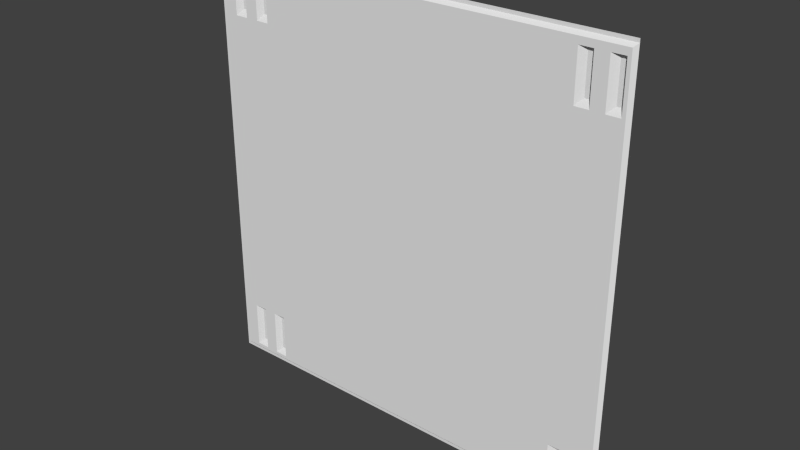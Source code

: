 # Source: sci1_6.blend  (saved by Blender 2.76.0; exported with 4.5.12 LTS)
import bpy
from mathutils import Matrix  # noqa: F401  (used for matrix-valued properties, if any)

bpy.ops.wm.read_factory_settings(use_empty=True)
scene = bpy.context.scene
scene.name = 'Scene'

# ---- collections
col_collection_1 = bpy.data.collections.new('Collection 1'); scene.collection.children.link(col_collection_1)

# ---- materials (node trees are filled in below, after node groups)
mat_sci1_6 = bpy.data.materials.new('sci1_6')
mat_sci1_6.alpha_threshold = 0.0
mat_sci1_6.use_transparent_shadow = False
mat_sci1_6.roughness = 0.5

# ---- material node trees

# ---- world
world_world = bpy.data.worlds.new('World'); scene.world = world_world
world_world.color = (0.05088, 0.05088, 0.05088)
world_world.use_sun_shadow = False
world_world.sun_shadow_jitter_overblur = 0.0
world_world.cycles.sampling_method = 'MANUAL'
world_world.cycles.sample_map_resolution = 256

# ---- meshes
me_sci1_6 = bpy.data.meshes.new('sci1_6')
me_sci1_6.from_pydata([(-1.28, 1.28, -1.28), (1.28, 1.28, -1.28), (-1.28, 1.28, 1.28), (1.28, 1.28, 1.28), (-1.24, 1.26, 1.24), (1.26, 1.26, 1.24), (1.28, 1.28, 1.26), (-1.26, 1.28, 1.26), (-1.24, 1.26, -1.24), (1.26, 1.26, -1.24), (1.28, 1.28, -1.26), (-1.26, 1.28, -1.26), (1.0, 1.26, 1.24), (1.0, 1.26, 0.92), (1.16, 1.26, -1.24), (1.24, 1.26, 0.92), (1.08, 1.26, 0.92), (1.16, 1.26, 0.92), (-1.24, 1.26, 1.2), (1.26, 1.26, 0.96), (1.26, 1.26, 1.2), (1.0, 1.26, 0.96), (1.0, 1.26, 1.2), (1.2, 1.28, 0.96), (1.24, 1.26, 0.96), (1.24, 1.26, 1.2), (1.08, 1.26, 1.2), (1.16, 1.26, 1.2), (-0.92, 1.26, 0.92), (-0.92, 1.26, 0.96), (-0.92, 1.26, 1.2), (-1.08, 1.26, -1.24), (-1.08, 1.26, 0.92), (-1.08, 1.26, 1.2), (-1.16, 1.26, 0.92), (-1.16, 1.26, 0.96), (-1.16, 1.26, 1.2), (-1.0, 1.26, 0.92), (-1.0, 1.26, 0.96), (-1.0, 1.26, 1.2), (-0.96, 1.26, 1.24), (-0.96, 1.26, -1.24), (-0.96, 1.26, 0.92), (-0.96, 1.28, 0.96), (-0.96, 1.26, 1.2), (-1.12, 1.26, 1.24), (-1.12, 1.26, 0.92), (-1.12, 1.28, 0.96), (-1.12, 1.26, 1.2), (1.0, 1.26, -0.94), (1.16, 1.26, -0.94), (1.08, 1.26, -0.94), (1.24, 1.26, -0.94), (-0.92, 1.26, -0.94), (-1.08, 1.26, -0.94), (-1.16, 1.26, -0.94), (-1.0, 1.26, -0.94), (-1.08, 1.28, -0.94), (1.04, 1.26, -1.22), (1.0, 1.26, -1.18), (-1.12, 1.28, 1.2), (-1.12, 1.26, -1.22), (1.04, 1.28, 1.2), (1.08, 1.26, -1.22), (-1.12, 1.28, -1.18), (-0.96, 1.28, 1.2), (-0.96, 1.26, -1.22), (-0.96, 1.28, -1.18), (1.16, 1.26, -1.22), (-1.08, 1.28, 0.96), (-1.0, 1.26, -1.22), (-0.92, 1.28, -1.18), (1.16, 1.26, -1.18), (-1.08, 1.28, 1.2), (1.2, 1.28, -1.18), (-0.92, 1.28, 0.96), (-1.16, 1.26, -1.22), (1.04, 1.28, -1.18), (-0.92, 1.28, 1.2), (1.08, 1.28, 1.2), (-1.08, 1.26, -1.22), (1.26, 1.26, -1.22), (1.08, 1.28, 0.96), (1.04, 1.28, -0.94), (-0.92, 1.26, -1.18), (-0.92, 1.26, -1.22), (1.08, 1.28, -0.94), (-1.08, 1.26, -1.18), (1.04, 1.28, 0.96), (-1.16, 1.26, -1.18), (1.24, 1.28, 1.2), (1.2, 1.26, -1.22), (1.24, 1.28, -0.94), (-1.0, 1.26, -1.18), (1.0, 1.26, -1.22), (-0.96, 1.28, -0.94), (1.24, 1.26, -1.22), (-0.92, 1.28, -0.94), (1.2, 1.28, -0.94), (1.2, 1.28, 1.2), (-1.12, 1.28, -0.94), (1.24, 1.28, 0.96), (-1.08, 1.28, -1.18), (1.24, 1.28, -1.18), (1.08, 1.28, -1.18)], [], [(104, 63, 51, 86), (16, 26, 79, 82), (27, 99, 90, 25), (49, 83, 86, 51), (26, 22, 62, 79), (10, 9, 14, 41, 31, 8, 11), (18, 4, 7, 11, 8), (17, 15, 101, 23), (69, 32, 33, 73), (75, 28, 29, 30, 78), (55, 100, 57, 54), (102, 80, 87, 54, 57), (12, 5, 6, 7, 4, 45, 40), (21, 13, 88, 62, 22), (19, 20, 25, 24), (42, 28, 75, 43), (53, 56, 95, 97), (46, 32, 69, 47), (47, 60, 36, 35), (43, 65, 39, 38), (13, 16, 82, 88), (17, 23, 99, 27), (37, 42, 43, 38), (34, 46, 47, 35), (101, 90, 99, 23), (75, 78, 65, 43), (14, 9, 81, 96, 91, 68), (69, 73, 60, 47), (104, 86, 83, 77), (10, 6, 5, 20, 19, 81, 9), (103, 92, 98, 74), (71, 97, 95, 67), (102, 57, 100, 64), (68, 91, 74, 72), (74, 98, 50, 72), (58, 63, 104, 77), (94, 58, 77, 59), (77, 83, 49, 59), (33, 48, 36, 60, 73), (71, 85, 84, 53, 97), (91, 96, 103, 74), (44, 30, 29, 21, 22, 12, 40), (82, 79, 62, 88), (36, 48, 45, 4, 18), (66, 85, 71, 67), (103, 96, 52, 92), (45, 48, 33, 32, 46, 34, 35, 36, 18, 8, 31, 80, 61, 76, 89, 55, 54, 87, 93, 56, 53, 84, 59, 49, 51, 63, 58, 94, 85, 66, 41, 14, 68, 72, 50, 52, 96, 81, 19, 24, 15, 17, 27, 25, 20, 5, 12, 22, 26, 16, 13, 21, 29, 28, 42, 37, 38, 39, 44, 40), (61, 80, 102, 64), (50, 98, 92, 52), (70, 93, 87, 80, 31, 41, 66), (39, 65, 78, 30, 44), (70, 66, 67, 93), (67, 95, 56, 93), (1, 10, 11, 7, 6, 3, 2, 0), (76, 61, 64, 89), (64, 100, 55, 89), (85, 94, 59, 84), (101, 15, 24, 25, 90)])
_uv = me_sci1_6.uv_layers.new(name='UVMap')
_uv.uv.foreach_set('vector', [0.9223, 0.03907, 0.9223, 0.02344, 0.9219, 0.1328, 0.9219, 0.1328, 0.9238, 0.8594, 0.9219, 0.9688, 0.9219, 0.9688, 0.9238, 0.875, 0.9531, 0.9688, 0.9687, 0.9688, 0.9844, 0.9688, 0.9844, 0.9688, 0.8906, 0.1333, 0.9062, 0.1328, 0.9219, 0.1328, 0.9219, 0.1328, 0.9219, 0.9688, 0.8906, 0.9688, 0.9062, 0.9688, 0.9219, 0.9688, 1.0, 0.007816, 0.9922, 0.01563, 0.9531, 0.01563, 0.125, 0.01563, 0.07813, 0.01563, 0.01563, 0.01563, 0.007816, 0.007816, 0.01563, 0.9688, 0.01563, 0.9844, 0.007816, 0.9922, 0.007816, 0.007816, 0.01563, 0.01563, 0.9531, 0.8594, 0.9844, 0.8594, 0.9844, 0.875, 0.9687, 0.875, 0.07813, 0.875, 0.07813, 0.8594, 0.07813, 0.9688, 0.07813, 0.9688, 0.1406, 0.875, 0.1406, 0.8594, 0.1406, 0.875, 0.1406, 0.9688, 0.1406, 0.9688, 0.04688, 0.1338, 0.06251, 0.1328, 0.07813, 0.1328, 0.07813, 0.1328, 0.07813, 0.03907, 0.07813, 0.02344, 0.07813, 0.03907, 0.07813, 0.1328, 0.07813, 0.1328, 0.8906, 0.9844, 0.9922, 0.9844, 1.0, 0.9922, 0.007816, 0.9922, 0.01563, 0.9844, 0.06251, 0.9844, 0.125, 0.9844, 0.8906, 0.875, 0.8906, 0.8594, 0.9062, 0.875, 0.9062, 0.9688, 0.8906, 0.9688, 0.9922, 0.875, 0.9922, 0.9688, 0.9844, 0.9688, 0.9844, 0.875, 0.125, 0.8594, 0.1406, 0.8594, 0.1406, 0.875, 0.125, 0.875, 0.1406, 0.1328, 0.1094, 0.1333, 0.125, 0.1328, 0.1406, 0.1328, 0.06251, 0.8594, 0.07813, 0.8594, 0.07813, 0.875, 0.06251, 0.875, 0.06251, 0.875, 0.06251, 0.9688, 0.04688, 0.9688, 0.04688, 0.875, 0.125, 0.875, 0.125, 0.9688, 0.1094, 0.9688, 0.1094, 0.875, 0.8906, 0.8594, 0.9219, 0.8594, 0.9219, 0.875, 0.9062, 0.875, 0.9531, 0.8594, 0.9687, 0.875, 0.9687, 0.9688, 0.9531, 0.9688, 0.1094, 0.8594, 0.125, 0.8594, 0.125, 0.875, 0.1094, 0.875, 0.04688, 0.8594, 0.06251, 0.8594, 0.06251, 0.875, 0.04688, 0.875, 0.9844, 0.875, 0.9844, 0.9688, 0.9687, 0.9688, 0.9687, 0.875, 0.1406, 0.875, 0.1406, 0.9688, 0.125, 0.9688, 0.125, 0.875, 0.9531, 0.01563, 0.9922, 0.01563, 0.9922, 0.02344, 0.9844, 0.02344, 0.9687, 0.02344, 0.9531, 0.02344, 0.07813, 0.875, 0.07813, 0.9688, 0.06251, 0.9688, 0.06251, 0.875, 0.9219, 0.03907, 0.9219, 0.1328, 0.9062, 0.1328, 0.9062, 0.03907, 1.0, 0.007816, 1.0, 0.9922, 0.9922, 0.9844, 0.9922, 0.9688, 0.9922, 0.875, 0.9922, 0.02344, 0.9922, 0.01563, 0.9844, 0.03907, 0.9844, 0.1328, 0.9687, 0.1328, 0.9687, 0.03907, 0.1406, 0.03907, 0.1406, 0.1328, 0.125, 0.1328, 0.125, 0.03907, 0.07813, 0.03907, 0.07813, 0.1328, 0.06251, 0.1328, 0.06251, 0.03907, 0.9531, 0.02344, 0.9687, 0.02344, 0.9687, 0.03907, 0.9531, 0.03907, 0.9687, 0.03907, 0.9687, 0.1328, 0.9531, 0.1328, 0.9531, 0.03907, 0.9062, 0.02344, 0.9219, 0.02344, 0.9219, 0.03907, 0.9062, 0.03907, 0.8906, 0.02344, 0.9062, 0.02344, 0.9062, 0.03907, 0.8906, 0.03907, 0.9062, 0.03907, 0.9062, 0.1328, 0.8906, 0.1328, 0.8906, 0.03907, 0.07813, 0.9688, 0.06251, 0.9688, 0.04688, 0.9688, 0.06251, 0.9688, 0.07813, 0.9688, 0.1406, 0.03907, 0.1406, 0.02344, 0.1406, 0.03907, 0.1406, 0.1328, 0.1406, 0.1328, 0.9687, 0.02344, 0.9844, 0.02344, 0.9844, 0.03907, 0.9687, 0.03907, 0.125, 0.9688, 0.1406, 0.9688, 0.1406, 0.875, 0.8906, 0.875, 0.8906, 0.9688, 0.8906, 0.9844, 0.125, 0.9844, 0.9219, 0.875, 0.9219, 0.9688, 0.9062, 0.9688, 0.9062, 0.875, 0.04688, 0.9688, 0.06251, 0.9688, 0.06251, 0.9844, 0.01563, 0.9844, 0.01563, 0.9688, 0.125, 0.02344, 0.1406, 0.02344, 0.1406, 0.03907, 0.125, 0.03907, 0.9849, 0.03907, 0.9849, 0.02344, 0.9844, 0.1328, 0.9844, 0.1328, 0.06251, 0.9844, 0.06251, 0.9688, 0.07813, 0.9688, 0.07813, 0.8594, 0.06251, 0.8594, 0.04688, 0.8594, 0.04688, 0.875, 0.04688, 0.9688, 0.01563, 0.9688, 0.01563, 0.01563, 0.07813, 0.01563, 0.07813, 0.02344, 0.06251, 0.02344, 0.04688, 0.02344, 0.04688, 0.03907, 0.04688, 0.1328, 0.07813, 0.1328, 0.07813, 0.03907, 0.1094, 0.03907, 0.1094, 0.1328, 0.1406, 0.1328, 0.1406, 0.03907, 0.8906, 0.03907, 0.8906, 0.1328, 0.9219, 0.1328, 0.9219, 0.02344, 0.9062, 0.02344, 0.8906, 0.02344, 0.1406, 0.02344, 0.125, 0.02344, 0.125, 0.01563, 0.9531, 0.01563, 0.9531, 0.02344, 0.9531, 0.03907, 0.9531, 0.1328, 0.9844, 0.1328, 0.9844, 0.02344, 0.9922, 0.02344, 0.9922, 0.875, 0.9844, 0.875, 0.9844, 0.8594, 0.9531, 0.8594, 0.9531, 0.9688, 0.9844, 0.9688, 0.9922, 0.9688, 0.9922, 0.9844, 0.8906, 0.9844, 0.8906, 0.9688, 0.9219, 0.9688, 0.9219, 0.8594, 0.8906, 0.8594, 0.8906, 0.875, 0.1406, 0.875, 0.1406, 0.8594, 0.125, 0.8594, 0.1094, 0.8594, 0.1094, 0.875, 0.1094, 0.9688, 0.125, 0.9688, 0.125, 0.9844, 0.06251, 0.02344, 0.07813, 0.02344, 0.07813, 0.03907, 0.06251, 0.03907, 0.9531, 0.1333, 0.9687, 0.1328, 0.9844, 0.1328, 0.9844, 0.1328, 0.1094, 0.02344, 0.1094, 0.03907, 0.07813, 0.03907, 0.07813, 0.02344, 0.07813, 0.01563, 0.125, 0.01563, 0.125, 0.02344, 0.1094, 0.9688, 0.125, 0.9688, 0.1406, 0.9688, 0.1406, 0.9688, 0.125, 0.9688, 0.1094, 0.02344, 0.125, 0.02344, 0.125, 0.03907, 0.1094, 0.03907, 0.125, 0.03907, 0.125, 0.1328, 0.1094, 0.1328, 0.1094, 0.03907, 1.0, 0.0, 1.0, 0.007816, 0.007816, 0.007816, 0.007816, 0.9922, 1.0, 0.9922, 1.0, 1.0, 0.0, 1.0, 0.0, 0.0, 0.04688, 0.02344, 0.06251, 0.02344, 0.06251, 0.03907, 0.04688, 0.03907, 0.06251, 0.03907, 0.06251, 0.1328, 0.04688, 0.1328, 0.04688, 0.03907, 0.1406, 0.02344, 0.8906, 0.02344, 0.8906, 0.03907, 0.1406, 0.03907, 0.9863, 0.875, 0.9863, 0.8594, 0.9844, 0.875, 0.9844, 0.9688, 0.9844, 0.9688])
_ca = me_sci1_6.color_attributes.new('Col', 'BYTE_COLOR', 'CORNER')
_ca.data.foreach_set('color', [0.5089, 0.0, 0.0, 1.0, 0.5089, 0.0, 0.0, 1.0, 0.5089, 0.0, 0.0, 1.0, 0.5089, 0.0, 0.0, 1.0, 0.5089, 0.0, 0.0, 1.0, 0.5089, 0.0, 0.0, 1.0, 0.5089, 0.0, 0.0, 1.0, 0.5089, 0.0, 0.0, 1.0, 0.5089, 0.0, 0.0, 1.0, 0.5089, 0.0, 0.0, 1.0, 0.5089, 0.0, 0.0, 1.0, 0.5089, 0.0, 0.0, 1.0, 0.5089, 0.0, 0.0, 1.0, 0.5089, 0.0, 0.0, 1.0, 0.5089, 0.0, 0.0, 1.0, 0.5089, 0.0, 0.0, 1.0, 0.5089, 0.0, 0.0, 1.0, 0.5089, 0.0, 0.0, 1.0, 0.5089, 0.0, 0.0, 1.0, 0.5089, 0.0, 0.0, 1.0, 0.5089, 0.0, 0.0, 1.0, 0.5089, 0.0, 0.0, 1.0, 0.5089, 0.0, 0.0, 1.0, 0.5089, 0.0, 0.0, 1.0, 0.5089, 0.0, 0.0, 1.0, 0.5089, 0.0, 0.0, 1.0, 0.5089, 0.0, 0.0, 1.0, 0.5089, 0.0, 0.0, 1.0, 0.5089, 0.0, 0.0, 1.0, 0.5089, 0.0, 0.0, 1.0, 0.5089, 0.0, 0.0, 1.0, 0.5089, 0.0, 0.0, 1.0, 0.5089, 0.0, 0.0, 1.0, 0.5089, 0.0, 0.0, 1.0, 0.5089, 0.0, 0.0, 1.0, 0.5089, 0.0, 0.0, 1.0, 0.5089, 0.0, 0.0, 1.0, 0.5089, 0.0, 0.0, 1.0, 0.5089, 0.0, 0.0, 1.0, 0.5089, 0.0, 0.0, 1.0, 0.5089, 0.0, 0.0, 1.0, 0.5089, 0.0, 0.0, 1.0, 0.5089, 0.0, 0.0, 1.0, 0.5089, 0.0, 0.0, 1.0, 0.5089, 0.0, 0.0, 1.0, 0.5089, 0.0, 0.0, 1.0, 0.5089, 0.0, 0.0, 1.0, 0.5089, 0.0, 0.0, 1.0, 0.5089, 0.0, 0.0, 1.0, 0.5089, 0.0, 0.0, 1.0, 0.5089, 0.0, 0.0, 1.0, 0.5089, 0.0, 0.0, 1.0, 0.5089, 0.0, 0.0, 1.0, 0.5089, 0.0, 0.0, 1.0, 0.5089, 0.0, 0.0, 1.0, 0.5089, 0.0, 0.0, 1.0, 0.5089, 0.0, 0.0, 1.0, 0.5089, 0.0, 0.0, 1.0, 0.5089, 0.0, 0.0, 1.0, 0.5089, 0.0, 0.0, 1.0, 0.5089, 0.0, 0.0, 1.0, 0.5089, 0.0, 0.0, 1.0, 0.5089, 0.0, 0.0, 1.0, 0.5089, 0.0, 0.0, 1.0, 0.5089, 0.0, 0.0, 1.0, 0.5089, 0.0, 0.0, 1.0, 0.5089, 0.0, 0.0, 1.0, 0.5089, 0.0, 0.0, 1.0, 0.5089, 0.0, 0.0, 1.0, 0.5089, 0.0, 0.0, 1.0, 0.5089, 0.0, 0.0, 1.0, 0.5089, 0.0, 0.0, 1.0, 0.5089, 0.0, 0.0, 1.0, 0.5089, 0.0, 0.0, 1.0, 0.5089, 0.0, 0.0, 1.0, 0.5089, 0.0, 0.0, 1.0, 0.5089, 0.0, 0.0, 1.0, 0.5089, 0.0, 0.0, 1.0, 0.5089, 0.0, 0.0, 1.0, 0.5089, 0.0, 0.0, 1.0, 0.5089, 0.0, 0.0, 1.0, 0.5089, 0.0, 0.0, 1.0, 0.5089, 0.0, 0.0, 1.0, 0.5089, 0.0, 0.0, 1.0, 0.5089, 0.0, 0.0, 1.0, 0.5089, 0.0, 0.0, 1.0, 0.5089, 0.0, 0.0, 1.0, 0.5089, 0.0, 0.0, 1.0, 0.5089, 0.0, 0.0, 1.0, 0.5089, 0.0, 0.0, 1.0, 0.5089, 0.0, 0.0, 1.0, 0.5089, 0.0, 0.0, 1.0, 0.5089, 0.0, 0.0, 1.0, 0.5089, 0.0, 0.0, 1.0, 0.5089, 0.0, 0.0, 1.0, 0.5089, 0.0, 0.0, 1.0, 0.5089, 0.0, 0.0, 1.0, 0.5089, 0.0, 0.0, 1.0, 0.5089, 0.0, 0.0, 1.0, 0.5089, 0.0, 0.0, 1.0, 0.5089, 0.0, 0.0, 1.0, 0.5089, 0.0, 0.0, 1.0, 0.5089, 0.0, 0.0, 1.0, 0.5089, 0.0, 0.0, 1.0, 0.5089, 0.0, 0.0, 1.0, 0.5089, 0.0, 0.0, 1.0, 0.5089, 0.0, 0.0, 1.0, 0.5089, 0.0, 0.0, 1.0, 0.5089, 0.0, 0.0, 1.0, 0.5089, 0.0, 0.0, 1.0, 0.5089, 0.0, 0.0, 1.0, 0.5089, 0.0, 0.0, 1.0, 0.5089, 0.0, 0.0, 1.0, 0.5089, 0.0, 0.0, 1.0, 0.5089, 0.0, 0.0, 1.0, 0.5089, 0.0, 0.0, 1.0, 0.5089, 0.0, 0.0, 1.0, 0.5089, 0.0, 0.0, 1.0, 0.5089, 0.0, 0.0, 1.0, 0.5089, 0.0, 0.0, 1.0, 0.5089, 0.0, 0.0, 1.0, 0.5089, 0.0, 0.0, 1.0, 0.5089, 0.0, 0.0, 1.0, 0.5089, 0.0, 0.0, 1.0, 0.5089, 0.0, 0.0, 1.0, 0.5089, 0.0, 0.0, 1.0, 0.5089, 0.0, 0.0, 1.0, 0.5089, 0.0, 0.0, 1.0, 0.5089, 0.0, 0.0, 1.0, 0.5089, 0.0, 0.0, 1.0, 0.5089, 0.0, 0.0, 1.0, 0.5089, 0.0, 0.0, 1.0, 0.5089, 0.0, 0.0, 1.0, 0.5089, 0.0, 0.0, 1.0, 0.5089, 0.0, 0.0, 1.0, 0.5089, 0.0, 0.0, 1.0, 0.5089, 0.0, 0.0, 1.0, 0.5089, 0.0, 0.0, 1.0, 0.5089, 0.0, 0.0, 1.0, 0.5089, 0.0, 0.0, 1.0, 0.5089, 0.0, 0.0, 1.0, 0.5089, 0.0, 0.0, 1.0, 0.5089, 0.0, 0.0, 1.0, 0.5089, 0.0, 0.0, 1.0, 0.5089, 0.0, 0.0, 1.0, 0.5089, 0.0, 0.0, 1.0, 0.5089, 0.0, 0.0, 1.0, 0.5089, 0.0, 0.0, 1.0, 0.5089, 0.0, 0.0, 1.0, 0.5089, 0.0, 0.0, 1.0, 0.5089, 0.0, 0.0, 1.0, 0.5089, 0.0, 0.0, 1.0, 0.5089, 0.0, 0.0, 1.0, 0.5089, 0.0, 0.0, 1.0, 0.5089, 0.0, 0.0, 1.0, 0.5089, 0.0, 0.0, 1.0, 0.5089, 0.0, 0.0, 1.0, 0.5089, 0.0, 0.0, 1.0, 0.5089, 0.0, 0.0, 1.0, 0.5089, 0.0, 0.0, 1.0, 0.5089, 0.0, 0.0, 1.0, 0.5089, 0.0, 0.0, 1.0, 0.5089, 0.0, 0.0, 1.0, 0.5089, 0.0, 0.0, 1.0, 0.5089, 0.0, 0.0, 1.0, 0.5089, 0.0, 0.0, 1.0, 0.5089, 0.0, 0.0, 1.0, 0.5089, 0.0, 0.0, 1.0, 0.5089, 0.0, 0.0, 1.0, 0.5089, 0.0, 0.0, 1.0, 0.5089, 0.0, 0.0, 1.0, 0.5089, 0.0, 0.0, 1.0, 0.5089, 0.0, 0.0, 1.0, 0.5089, 0.0, 0.0, 1.0, 0.5089, 0.0, 0.0, 1.0, 0.5089, 0.0, 0.0, 1.0, 0.5089, 0.0, 0.0, 1.0, 0.5089, 0.0, 0.0, 1.0, 0.5089, 0.0, 0.0, 1.0, 0.5089, 0.0, 0.0, 1.0, 0.5089, 0.0, 0.0, 1.0, 0.5089, 0.0, 0.0, 1.0, 0.5089, 0.0, 0.0, 1.0, 0.5089, 0.0, 0.0, 1.0, 0.5089, 0.0, 0.0, 1.0, 0.5089, 0.0, 0.0, 1.0, 0.5089, 0.0, 0.0, 1.0, 0.5089, 0.0, 0.0, 1.0, 0.5089, 0.0, 0.0, 1.0, 0.5089, 0.0, 0.0, 1.0, 0.5089, 0.0, 0.0, 1.0, 0.5089, 0.0, 0.0, 1.0, 0.5089, 0.0, 0.0, 1.0, 0.5089, 0.0, 0.0, 1.0, 0.5089, 0.0, 0.0, 1.0, 0.5089, 0.0, 0.0, 1.0, 0.5089, 0.0, 0.0, 1.0, 0.5089, 0.0, 0.0, 1.0, 0.5089, 0.0, 0.0, 1.0, 0.5089, 0.0, 0.0, 1.0, 0.5089, 0.0, 0.0, 1.0, 0.5089, 0.0, 0.0, 1.0, 0.5089, 0.0, 0.0, 1.0, 0.5089, 0.0, 0.0, 1.0, 0.5089, 0.0, 0.0, 1.0, 0.5089, 0.0, 0.0, 1.0, 0.5089, 0.0, 0.0, 1.0, 0.5089, 0.0, 0.0, 1.0, 0.5089, 0.0, 0.0, 1.0, 0.5089, 0.0, 0.0, 1.0, 0.5089, 0.0, 0.0, 1.0, 0.5089, 0.0, 0.0, 1.0, 0.5089, 0.0, 0.0, 1.0, 0.5089, 0.0, 0.0, 1.0, 0.5089, 0.0, 0.0, 1.0, 0.5089, 0.0, 0.0, 1.0, 0.5089, 0.0, 0.0, 1.0, 0.5089, 0.0, 0.0, 1.0, 0.5089, 0.0, 0.0, 1.0, 0.5089, 0.0, 0.0, 1.0, 0.5089, 0.0, 0.0, 1.0, 0.5089, 0.0, 0.0, 1.0, 0.5089, 0.0, 0.0, 1.0, 0.5089, 0.0, 0.0, 1.0, 0.5089, 0.0, 0.0, 1.0, 0.5089, 0.0, 0.0, 1.0, 0.5089, 0.0, 0.0, 1.0, 0.5089, 0.0, 0.0, 1.0, 0.5089, 0.0, 0.0, 1.0, 0.5089, 0.0, 0.0, 1.0, 0.5089, 0.0, 0.0, 1.0, 0.5089, 0.0, 0.0, 1.0, 0.5089, 0.0, 0.0, 1.0, 0.5089, 0.0, 0.0, 1.0, 0.5089, 0.0, 0.0, 1.0, 0.5089, 0.0, 0.0, 1.0, 0.5089, 0.0, 0.0, 1.0, 0.5089, 0.0, 0.0, 1.0, 0.5089, 0.0, 0.0, 1.0, 0.5089, 0.0, 0.0, 1.0, 0.5089, 0.0, 0.0, 1.0, 0.5089, 0.0, 0.0, 1.0, 0.5089, 0.0, 0.0, 1.0, 0.5089, 0.0, 0.0, 1.0, 0.5089, 0.0, 0.0, 1.0, 0.5089, 0.0, 0.0, 1.0, 0.5089, 0.0, 0.0, 1.0, 0.5089, 0.0, 0.0, 1.0, 0.5089, 0.0, 0.0, 1.0, 0.5089, 0.0, 0.0, 1.0, 0.5089, 0.0, 0.0, 1.0, 0.5089, 0.0, 0.0, 1.0, 0.5089, 0.0, 0.0, 1.0, 0.5089, 0.0, 0.0, 1.0, 0.5089, 0.0, 0.0, 1.0, 0.5089, 0.0, 0.0, 1.0, 0.5089, 0.0, 0.0, 1.0, 0.5089, 0.0, 0.0, 1.0, 0.5089, 0.0, 0.0, 1.0, 0.5089, 0.0, 0.0, 1.0, 0.5089, 0.0, 0.0, 1.0, 0.5089, 0.0, 0.0, 1.0, 0.5089, 0.0, 0.0, 1.0, 0.5089, 0.0, 0.0, 1.0, 0.5089, 0.0, 0.0, 1.0, 0.5089, 0.0, 0.0, 1.0, 0.5089, 0.0, 0.0, 1.0, 0.5089, 0.0, 0.0, 1.0, 0.5089, 0.0, 0.0, 1.0, 0.5089, 0.0, 0.0, 1.0, 0.5089, 0.0, 0.0, 1.0, 0.5089, 0.0, 0.0, 1.0, 0.5089, 0.0, 0.0, 1.0, 0.5089, 0.0, 0.0, 1.0, 0.5089, 0.0, 0.0, 1.0, 0.5089, 0.0, 0.0, 1.0, 0.5089, 0.0, 0.0, 1.0, 0.5089, 0.0, 0.0, 1.0, 0.5089, 0.0, 0.0, 1.0, 0.5089, 0.0, 0.0, 1.0, 0.5089, 0.0, 0.0, 1.0, 0.5089, 0.0, 0.0, 1.0, 0.5089, 0.0, 0.0, 1.0, 0.5089, 0.0, 0.0, 1.0, 0.5089, 0.0, 0.0, 1.0, 0.5089, 0.0, 0.0, 1.0, 0.5089, 0.0, 0.0, 1.0, 0.5089, 0.0, 0.0, 1.0, 0.5089, 0.0, 0.0, 1.0, 0.5089, 0.0, 0.0, 1.0, 0.5089, 0.0, 0.0, 1.0, 0.5089, 0.0, 0.0, 1.0, 0.5089, 0.0, 0.0, 1.0, 0.5089, 0.0, 0.0, 1.0, 0.5089, 0.0, 0.0, 1.0, 0.5089, 0.0, 0.0, 1.0, 0.5089, 0.0, 0.0, 1.0, 0.5089, 0.0, 0.0, 1.0, 0.5089, 0.0, 0.0, 1.0, 0.5089, 0.0, 0.0, 1.0, 0.5089, 0.0, 0.0, 1.0, 0.5089, 0.0, 0.0, 1.0, 0.5089, 0.0, 0.0, 1.0, 0.5089, 0.0, 0.0, 1.0, 0.5089, 0.0, 0.0, 1.0, 0.5089, 0.0, 0.0, 1.0, 0.5089, 0.0, 0.0, 1.0, 0.5089, 0.0, 0.0, 1.0, 0.5089, 0.0, 0.0, 1.0, 0.5089, 0.0, 0.0, 1.0, 0.5089, 0.0, 0.0, 1.0, 0.5089, 0.0, 0.0, 1.0, 0.5089, 0.0, 0.0, 1.0, 0.5089, 0.0, 0.0, 1.0, 0.5089, 0.0, 0.0, 1.0, 0.5089, 0.0, 0.0, 1.0, 0.5089, 0.0, 0.0, 1.0, 0.5089, 0.0, 0.0, 1.0])
me_sci1_6.materials.append(mat_sci1_6)
me_sci1_6.use_remesh_preserve_volume = False
me_sci1_6.use_remesh_preserve_attributes = False
me_sci1_6.use_mirror_vertex_groups = False
me_sci1_6.update()

# ---- objects
ob_sci1_6_mesh = bpy.data.objects.new('sci1_6_mesh', me_sci1_6)

# ---- transforms, parenting, visibility, modifiers, constraints
ob_sci1_6_mesh.location = (0.0, 0.0, 0.0)
ob_sci1_6_mesh.lineart.crease_threshold = 0.0

# ---- collection membership
col_collection_1.objects.link(ob_sci1_6_mesh)

# ---- scene / render settings (as saved in the file)
scene.frame_start = 1; scene.frame_end = 2; scene.frame_set(1)
scene.render.engine = 'BLENDER_EEVEE_NEXT'
scene.render.resolution_percentage = 50
scene.render.dither_intensity = 0.0
scene.cycles.use_denoising = False
scene.cycles.samples = 10
scene.cycles.sampling_pattern = 'TABULATED_SOBOL'
scene.cycles.light_sampling_threshold = 0.0
scene.cycles.use_adaptive_sampling = False
scene.cycles.use_light_tree = False
scene.cycles.blur_glossy = 0.0
scene.cycles.pixel_filter_type = 'GAUSSIAN'
scene.cycles.sample_clamp_indirect = 0.0
scene.view_settings.view_transform = 'Standard'
bpy.context.view_layer.update()

# ---- added for rendering (the .blend has no active camera and no usable light): camera, sun
cam_auto = bpy.data.cameras.new('AutoCamera')
cam_auto.lens = 50.0
cam_auto.sensor_width = 36.0
cam_auto.clip_end = 1000.0
ob_auto_camera = bpy.data.objects.new('AutoCamera', cam_auto)
scene.collection.objects.link(ob_auto_camera)
ob_auto_camera.location = (3.34972, -2.74967, 2.67978)
ob_auto_camera.rotation_euler = (1.09748, -7.21219e-08, 0.694738)
scene.camera = ob_auto_camera
light_auto_sun = bpy.data.lights.new('AutoSun', 'SUN')
light_auto_sun.energy = 3.0
light_auto_sun.angle = 0.0523599
ob_auto_sun = bpy.data.objects.new('AutoSun', light_auto_sun)
scene.collection.objects.link(ob_auto_sun)
ob_auto_sun.rotation_euler = (0.872665, 0.174533, 0.523599)
bpy.context.view_layer.update()
